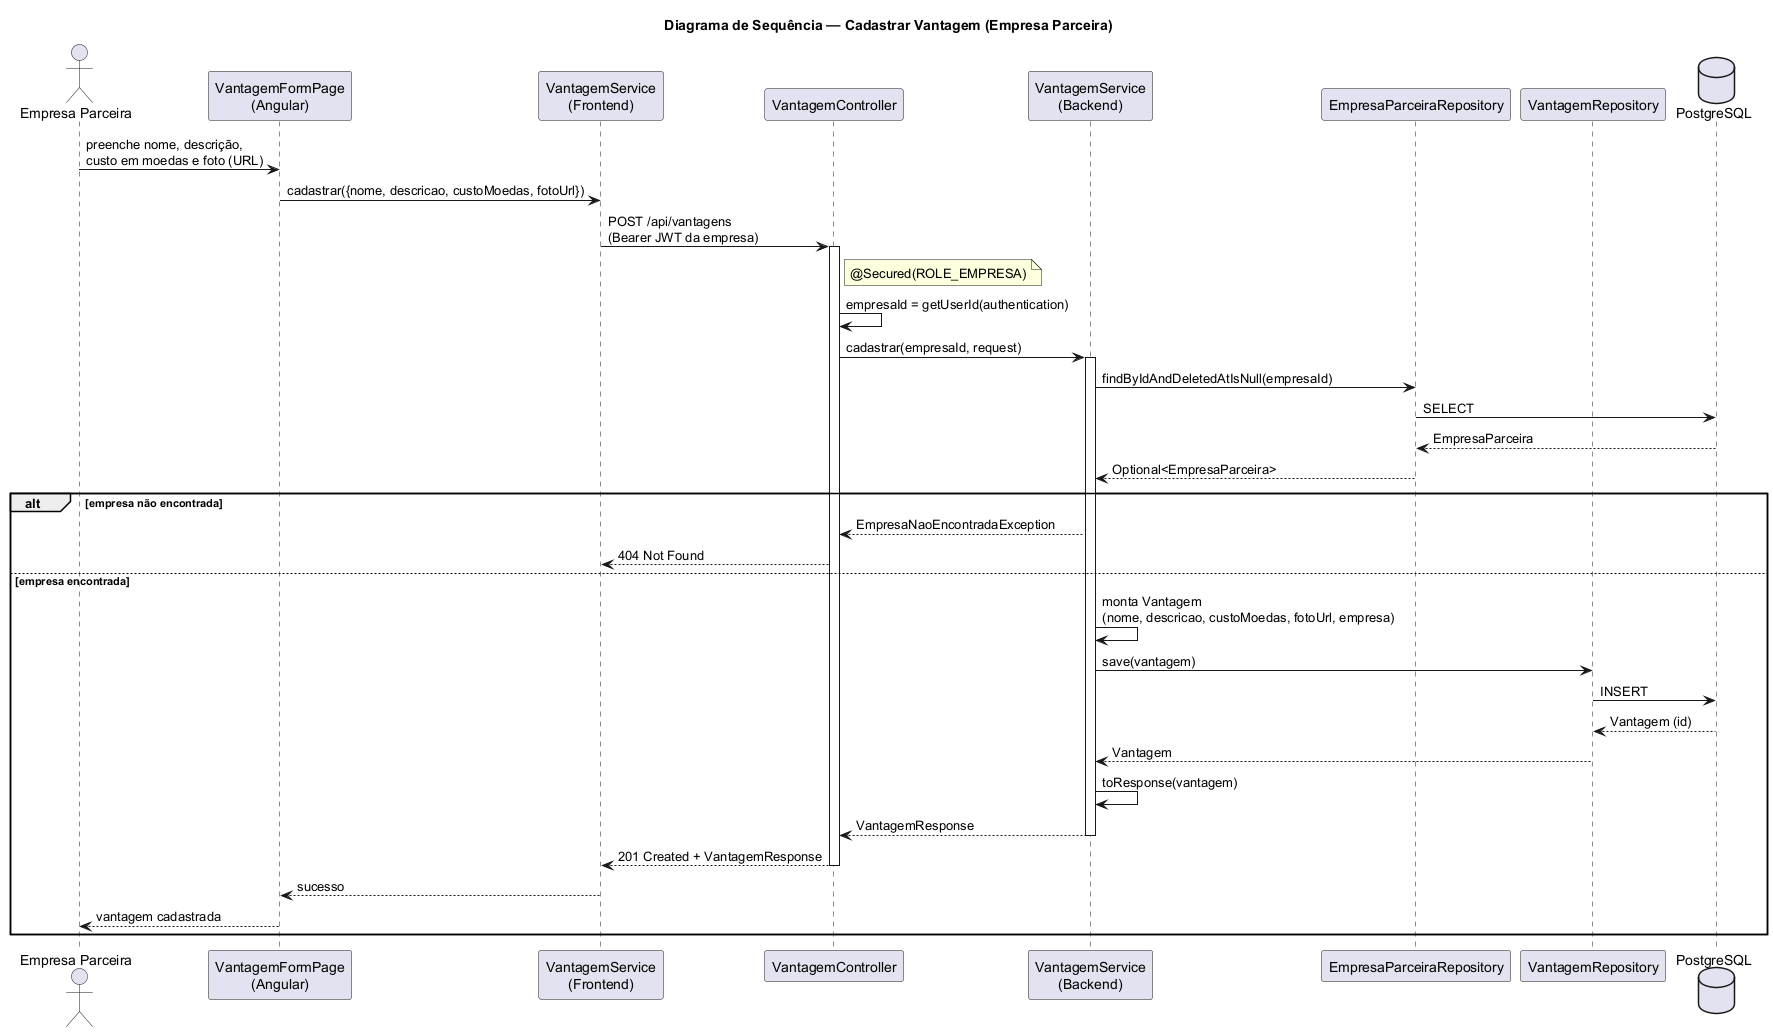

The diagram above was rendered by PlantUML. Its source (embedded in the PNG):
@startuml
title Diagrama de Sequência — Cadastrar Vantagem (Empresa Parceira)

actor "Empresa Parceira" as E
participant "VantagemFormPage\n(Angular)" as Page
participant "VantagemService\n(Frontend)" as FeSvc
participant "VantagemController" as Ctrl
participant "VantagemService\n(Backend)" as Svc
participant "EmpresaParceiraRepository" as ERepo
participant "VantagemRepository" as VRepo
database "PostgreSQL" as DB

E -> Page : preenche nome, descrição,\ncusto em moedas e foto (URL)
Page -> FeSvc : cadastrar({nome, descricao, custoMoedas, fotoUrl})
FeSvc -> Ctrl : POST /api/vantagens\n(Bearer JWT da empresa)
activate Ctrl

note right of Ctrl : @Secured(ROLE_EMPRESA)
Ctrl -> Ctrl : empresaId = getUserId(authentication)
Ctrl -> Svc : cadastrar(empresaId, request)
activate Svc

Svc -> ERepo : findByIdAndDeletedAtIsNull(empresaId)
ERepo -> DB : SELECT
DB --> ERepo : EmpresaParceira
ERepo --> Svc : Optional<EmpresaParceira>

alt empresa não encontrada
    Svc --> Ctrl : EmpresaNaoEncontradaException
    Ctrl --> FeSvc : 404 Not Found
else empresa encontrada
    Svc -> Svc : monta Vantagem\n(nome, descricao, custoMoedas, fotoUrl, empresa)
    Svc -> VRepo : save(vantagem)
    VRepo -> DB : INSERT
    DB --> VRepo : Vantagem (id)
    VRepo --> Svc : Vantagem
    Svc -> Svc : toResponse(vantagem)
    Svc --> Ctrl : VantagemResponse
    deactivate Svc
    Ctrl --> FeSvc : 201 Created + VantagemResponse
    deactivate Ctrl
    FeSvc --> Page : sucesso
    Page --> E : vantagem cadastrada
end

@enduml